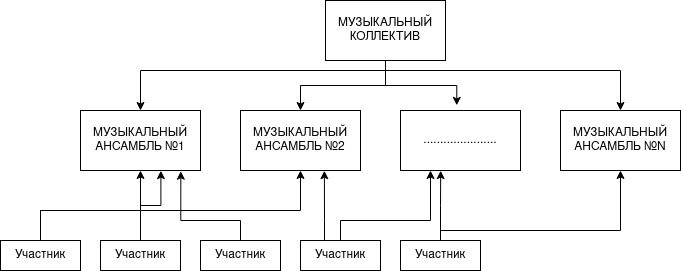

The diagram above was exported from draw.io. Its source (the exported page's mxGraphModel, read from the mxfile embedded in the PNG):
<mxGraphModel dx="1424" dy="721" grid="1" gridSize="10" guides="1" tooltips="1" connect="1" arrows="1" fold="1" page="1" pageScale="1" pageWidth="850" pageHeight="1100" math="0" shadow="0">
  <root>
    <mxCell id="0" />
    <mxCell id="1" parent="0" />
    <mxCell id="JjZvQsEwSVVzjTSRWXzM-1" style="edgeStyle=orthogonalEdgeStyle;rounded=0;orthogonalLoop=1;jettySize=auto;html=1;entryX=0.5;entryY=0;entryDx=0;entryDy=0;" edge="1" parent="1" source="JjZvQsEwSVVzjTSRWXzM-5" target="JjZvQsEwSVVzjTSRWXzM-6">
      <mxGeometry relative="1" as="geometry">
        <Array as="points">
          <mxPoint x="425" y="120" />
          <mxPoint x="180" y="120" />
        </Array>
      </mxGeometry>
    </mxCell>
    <mxCell id="JjZvQsEwSVVzjTSRWXzM-2" style="edgeStyle=orthogonalEdgeStyle;rounded=0;orthogonalLoop=1;jettySize=auto;html=1;entryX=0.5;entryY=0;entryDx=0;entryDy=0;" edge="1" parent="1" source="JjZvQsEwSVVzjTSRWXzM-5" target="JjZvQsEwSVVzjTSRWXzM-7">
      <mxGeometry relative="1" as="geometry" />
    </mxCell>
    <mxCell id="JjZvQsEwSVVzjTSRWXzM-3" style="edgeStyle=orthogonalEdgeStyle;rounded=0;orthogonalLoop=1;jettySize=auto;html=1;entryX=0.5;entryY=0;entryDx=0;entryDy=0;" edge="1" parent="1" source="JjZvQsEwSVVzjTSRWXzM-5" target="JjZvQsEwSVVzjTSRWXzM-8">
      <mxGeometry relative="1" as="geometry">
        <Array as="points">
          <mxPoint x="425" y="120" />
          <mxPoint x="660" y="120" />
        </Array>
      </mxGeometry>
    </mxCell>
    <mxCell id="JjZvQsEwSVVzjTSRWXzM-4" style="edgeStyle=orthogonalEdgeStyle;rounded=0;orthogonalLoop=1;jettySize=auto;html=1;entryX=0.469;entryY=-0.086;entryDx=0;entryDy=0;entryPerimeter=0;" edge="1" parent="1" source="JjZvQsEwSVVzjTSRWXzM-5" target="JjZvQsEwSVVzjTSRWXzM-9">
      <mxGeometry relative="1" as="geometry" />
    </mxCell>
    <mxCell id="JjZvQsEwSVVzjTSRWXzM-5" value="МУЗЫКАЛЬНЫЙ КОЛЛЕКТИВ" style="whiteSpace=wrap;html=1;" vertex="1" parent="1">
      <mxGeometry x="365" y="50" width="120" height="60" as="geometry" />
    </mxCell>
    <mxCell id="JjZvQsEwSVVzjTSRWXzM-6" value="МУЗЫКАЛЬНЫЙ АНСАМБЛЬ №1" style="whiteSpace=wrap;html=1;" vertex="1" parent="1">
      <mxGeometry x="120" y="160" width="120" height="60" as="geometry" />
    </mxCell>
    <mxCell id="JjZvQsEwSVVzjTSRWXzM-7" value="МУЗЫКАЛЬНЫЙ АНСАМБЛЬ №2" style="whiteSpace=wrap;html=1;" vertex="1" parent="1">
      <mxGeometry x="280" y="160" width="120" height="60" as="geometry" />
    </mxCell>
    <mxCell id="JjZvQsEwSVVzjTSRWXzM-8" value="МУЗЫКАЛЬНЫЙ АНСАМБЛЬ №N" style="whiteSpace=wrap;html=1;" vertex="1" parent="1">
      <mxGeometry x="600" y="160" width="120" height="60" as="geometry" />
    </mxCell>
    <mxCell id="JjZvQsEwSVVzjTSRWXzM-9" value="......................" style="whiteSpace=wrap;html=1;" vertex="1" parent="1">
      <mxGeometry x="440" y="160" width="120" height="60" as="geometry" />
    </mxCell>
    <mxCell id="JjZvQsEwSVVzjTSRWXzM-10" style="edgeStyle=orthogonalEdgeStyle;rounded=0;orthogonalLoop=1;jettySize=auto;html=1;entryX=0.5;entryY=1;entryDx=0;entryDy=0;" edge="1" parent="1" source="JjZvQsEwSVVzjTSRWXzM-12" target="JjZvQsEwSVVzjTSRWXzM-6">
      <mxGeometry relative="1" as="geometry">
        <Array as="points">
          <mxPoint x="80" y="260" />
          <mxPoint x="180" y="260" />
        </Array>
      </mxGeometry>
    </mxCell>
    <mxCell id="JjZvQsEwSVVzjTSRWXzM-11" style="edgeStyle=orthogonalEdgeStyle;rounded=0;orthogonalLoop=1;jettySize=auto;html=1;entryX=0.5;entryY=1;entryDx=0;entryDy=0;" edge="1" parent="1" source="JjZvQsEwSVVzjTSRWXzM-12" target="JjZvQsEwSVVzjTSRWXzM-7">
      <mxGeometry relative="1" as="geometry">
        <Array as="points">
          <mxPoint x="80" y="260" />
          <mxPoint x="340" y="260" />
        </Array>
      </mxGeometry>
    </mxCell>
    <mxCell id="JjZvQsEwSVVzjTSRWXzM-12" value="Участник" style="whiteSpace=wrap;html=1;" vertex="1" parent="1">
      <mxGeometry x="40" y="290" width="80" height="30" as="geometry" />
    </mxCell>
    <mxCell id="JjZvQsEwSVVzjTSRWXzM-13" style="edgeStyle=orthogonalEdgeStyle;rounded=0;orthogonalLoop=1;jettySize=auto;html=1;entryX=0.67;entryY=1.003;entryDx=0;entryDy=0;entryPerimeter=0;" edge="1" parent="1" source="JjZvQsEwSVVzjTSRWXzM-14" target="JjZvQsEwSVVzjTSRWXzM-6">
      <mxGeometry relative="1" as="geometry">
        <Array as="points" />
      </mxGeometry>
    </mxCell>
    <mxCell id="JjZvQsEwSVVzjTSRWXzM-14" value="Участник" style="whiteSpace=wrap;html=1;" vertex="1" parent="1">
      <mxGeometry x="140" y="290" width="80" height="30" as="geometry" />
    </mxCell>
    <mxCell id="JjZvQsEwSVVzjTSRWXzM-15" style="edgeStyle=orthogonalEdgeStyle;rounded=0;orthogonalLoop=1;jettySize=auto;html=1;entryX=0.836;entryY=1.012;entryDx=0;entryDy=0;entryPerimeter=0;" edge="1" parent="1" source="JjZvQsEwSVVzjTSRWXzM-16" target="JjZvQsEwSVVzjTSRWXzM-6">
      <mxGeometry relative="1" as="geometry">
        <Array as="points">
          <mxPoint x="280" y="270" />
          <mxPoint x="220" y="270" />
        </Array>
      </mxGeometry>
    </mxCell>
    <mxCell id="JjZvQsEwSVVzjTSRWXzM-16" value="Участник" style="whiteSpace=wrap;html=1;" vertex="1" parent="1">
      <mxGeometry x="240" y="290" width="80" height="30" as="geometry" />
    </mxCell>
    <mxCell id="JjZvQsEwSVVzjTSRWXzM-17" style="edgeStyle=orthogonalEdgeStyle;rounded=0;orthogonalLoop=1;jettySize=auto;html=1;entryX=0.699;entryY=1.004;entryDx=0;entryDy=0;entryPerimeter=0;" edge="1" parent="1" source="JjZvQsEwSVVzjTSRWXzM-19" target="JjZvQsEwSVVzjTSRWXzM-7">
      <mxGeometry relative="1" as="geometry">
        <Array as="points">
          <mxPoint x="364" y="270" />
          <mxPoint x="364" y="270" />
        </Array>
      </mxGeometry>
    </mxCell>
    <mxCell id="JjZvQsEwSVVzjTSRWXzM-18" style="edgeStyle=orthogonalEdgeStyle;rounded=0;orthogonalLoop=1;jettySize=auto;html=1;entryX=0.25;entryY=1;entryDx=0;entryDy=0;" edge="1" parent="1" source="JjZvQsEwSVVzjTSRWXzM-19" target="JjZvQsEwSVVzjTSRWXzM-9">
      <mxGeometry relative="1" as="geometry">
        <Array as="points">
          <mxPoint x="380" y="270" />
          <mxPoint x="470" y="270" />
        </Array>
      </mxGeometry>
    </mxCell>
    <mxCell id="JjZvQsEwSVVzjTSRWXzM-19" value="Участник" style="whiteSpace=wrap;html=1;" vertex="1" parent="1">
      <mxGeometry x="340" y="290" width="80" height="30" as="geometry" />
    </mxCell>
    <mxCell id="JjZvQsEwSVVzjTSRWXzM-20" style="edgeStyle=orthogonalEdgeStyle;rounded=0;orthogonalLoop=1;jettySize=auto;html=1;entryX=0.5;entryY=1;entryDx=0;entryDy=0;" edge="1" parent="1" source="JjZvQsEwSVVzjTSRWXzM-22" target="JjZvQsEwSVVzjTSRWXzM-8">
      <mxGeometry relative="1" as="geometry">
        <Array as="points">
          <mxPoint x="480" y="280" />
          <mxPoint x="660" y="280" />
        </Array>
      </mxGeometry>
    </mxCell>
    <mxCell id="JjZvQsEwSVVzjTSRWXzM-21" style="edgeStyle=orthogonalEdgeStyle;rounded=0;orthogonalLoop=1;jettySize=auto;html=1;entryX=0.335;entryY=1.003;entryDx=0;entryDy=0;entryPerimeter=0;" edge="1" parent="1" source="JjZvQsEwSVVzjTSRWXzM-22" target="JjZvQsEwSVVzjTSRWXzM-9">
      <mxGeometry relative="1" as="geometry" />
    </mxCell>
    <mxCell id="JjZvQsEwSVVzjTSRWXzM-22" value="Участник" style="whiteSpace=wrap;html=1;" vertex="1" parent="1">
      <mxGeometry x="440" y="290" width="80" height="30" as="geometry" />
    </mxCell>
  </root>
</mxGraphModel>